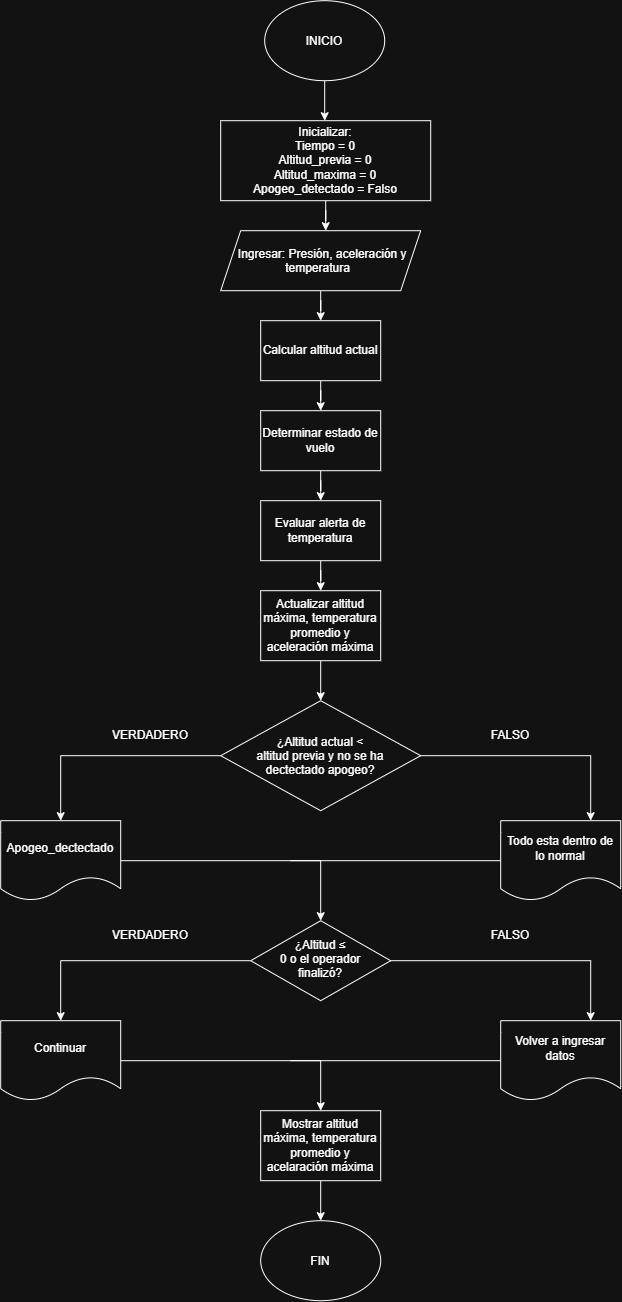

The diagram above was exported from draw.io. Its source (the exported page's mxGraphModel, read from the mxfile embedded in the PNG):
<mxGraphModel dx="2575" dy="1405" grid="1" gridSize="10" guides="1" tooltips="1" connect="1" arrows="1" fold="1" page="1" pageScale="1" pageWidth="827" pageHeight="1169" math="0" shadow="0">
  <root>
    <mxCell id="0" />
    <mxCell id="1" parent="0" />
    <mxCell id="jtNqFM774UwbAb-JNxaB-2" edge="1" parent="1" source="jtNqFM774UwbAb-JNxaB-1" style="edgeStyle=orthogonalEdgeStyle;rounded=0;orthogonalLoop=1;jettySize=auto;html=1;">
      <mxGeometry relative="1" as="geometry">
        <mxPoint x="414" y="140" as="targetPoint" />
      </mxGeometry>
    </mxCell>
    <mxCell id="jtNqFM774UwbAb-JNxaB-1" parent="1" style="ellipse;whiteSpace=wrap;html=1;shapeInside=1;" value="INICIO" vertex="1">
      <mxGeometry height="80" width="120" x="354" y="20" as="geometry" />
    </mxCell>
    <mxCell id="jtNqFM774UwbAb-JNxaB-4" edge="1" parent="1" source="jtNqFM774UwbAb-JNxaB-3" style="edgeStyle=orthogonalEdgeStyle;rounded=0;orthogonalLoop=1;jettySize=auto;html=1;">
      <mxGeometry relative="1" as="geometry">
        <mxPoint x="415" y="250" as="targetPoint" />
      </mxGeometry>
    </mxCell>
    <mxCell id="jtNqFM774UwbAb-JNxaB-3" parent="1" style="rounded=0;whiteSpace=wrap;html=1;" value="Inicializar:&lt;div&gt;Tiempo = 0&lt;/div&gt;&lt;div&gt;Altitud_previa = 0&lt;/div&gt;&lt;div&gt;Altitud_maxima = 0&lt;/div&gt;&lt;div&gt;Apogeo_detectado = Falso&lt;/div&gt;" vertex="1">
      <mxGeometry height="80" width="210" x="310" y="140" as="geometry" />
    </mxCell>
    <mxCell id="jtNqFM774UwbAb-JNxaB-7" edge="1" parent="1" source="jtNqFM774UwbAb-JNxaB-5" style="edgeStyle=orthogonalEdgeStyle;rounded=0;orthogonalLoop=1;jettySize=auto;html=1;" target="jtNqFM774UwbAb-JNxaB-8">
      <mxGeometry relative="1" as="geometry">
        <mxPoint x="410" y="350" as="targetPoint" />
      </mxGeometry>
    </mxCell>
    <mxCell id="jtNqFM774UwbAb-JNxaB-5" parent="1" style="shape=parallelogram;perimeter=parallelogramPerimeter;whiteSpace=wrap;html=1;shapeInside=1;fixedSize=1;" value="Ingresar: Presión, aceleración y temperatura" vertex="1">
      <mxGeometry height="60" width="200" x="310" y="250" as="geometry" />
    </mxCell>
    <mxCell id="jtNqFM774UwbAb-JNxaB-9" edge="1" parent="1" source="jtNqFM774UwbAb-JNxaB-8" style="edgeStyle=orthogonalEdgeStyle;rounded=0;orthogonalLoop=1;jettySize=auto;html=1;" target="jtNqFM774UwbAb-JNxaB-10">
      <mxGeometry relative="1" as="geometry">
        <mxPoint x="410" y="440" as="targetPoint" />
      </mxGeometry>
    </mxCell>
    <mxCell id="jtNqFM774UwbAb-JNxaB-8" parent="1" style="rounded=0;whiteSpace=wrap;html=1;" value="Calcular altitud actual" vertex="1">
      <mxGeometry height="60" width="120" x="350" y="340" as="geometry" />
    </mxCell>
    <mxCell id="jtNqFM774UwbAb-JNxaB-11" edge="1" parent="1" source="jtNqFM774UwbAb-JNxaB-10" style="edgeStyle=orthogonalEdgeStyle;rounded=0;orthogonalLoop=1;jettySize=auto;html=1;" target="jtNqFM774UwbAb-JNxaB-12">
      <mxGeometry relative="1" as="geometry">
        <mxPoint x="410" y="520" as="targetPoint" />
      </mxGeometry>
    </mxCell>
    <mxCell id="jtNqFM774UwbAb-JNxaB-10" parent="1" style="rounded=0;whiteSpace=wrap;html=1;" value="Determinar estado de vuelo" vertex="1">
      <mxGeometry height="60" width="120" x="350" y="430" as="geometry" />
    </mxCell>
    <mxCell id="jtNqFM774UwbAb-JNxaB-13" edge="1" parent="1" source="jtNqFM774UwbAb-JNxaB-12" style="edgeStyle=orthogonalEdgeStyle;rounded=0;orthogonalLoop=1;jettySize=auto;html=1;" target="jtNqFM774UwbAb-JNxaB-14">
      <mxGeometry relative="1" as="geometry">
        <mxPoint x="410" y="620" as="targetPoint" />
      </mxGeometry>
    </mxCell>
    <mxCell id="jtNqFM774UwbAb-JNxaB-12" parent="1" style="rounded=0;whiteSpace=wrap;html=1;" value="Evaluar alerta de temperatura" vertex="1">
      <mxGeometry height="60" width="120" x="350" y="520" as="geometry" />
    </mxCell>
    <mxCell id="jtNqFM774UwbAb-JNxaB-15" edge="1" parent="1" source="jtNqFM774UwbAb-JNxaB-14" style="edgeStyle=orthogonalEdgeStyle;rounded=0;orthogonalLoop=1;jettySize=auto;html=1;" target="jtNqFM774UwbAb-JNxaB-16">
      <mxGeometry relative="1" as="geometry">
        <mxPoint x="410" y="720" as="targetPoint" />
      </mxGeometry>
    </mxCell>
    <mxCell id="jtNqFM774UwbAb-JNxaB-14" parent="1" style="rounded=0;whiteSpace=wrap;html=1;" value="Actualizar altitud máxima, temperatura promedio y aceleración máxima" vertex="1">
      <mxGeometry height="70" width="120" x="350" y="610" as="geometry" />
    </mxCell>
    <mxCell id="jtNqFM774UwbAb-JNxaB-17" edge="1" parent="1" source="jtNqFM774UwbAb-JNxaB-16" style="edgeStyle=orthogonalEdgeStyle;rounded=0;orthogonalLoop=1;jettySize=auto;html=1;entryX=0.5;entryY=0;entryDx=0;entryDy=0;" target="jtNqFM774UwbAb-JNxaB-21">
      <mxGeometry relative="1" as="geometry">
        <mxPoint x="150" y="810" as="targetPoint" />
      </mxGeometry>
    </mxCell>
    <mxCell id="jtNqFM774UwbAb-JNxaB-18" edge="1" parent="1" source="jtNqFM774UwbAb-JNxaB-16" style="edgeStyle=orthogonalEdgeStyle;rounded=0;orthogonalLoop=1;jettySize=auto;html=1;entryX=0.75;entryY=0;entryDx=0;entryDy=0;" target="jtNqFM774UwbAb-JNxaB-22">
      <mxGeometry relative="1" as="geometry">
        <mxPoint x="680" y="800" as="targetPoint" />
      </mxGeometry>
    </mxCell>
    <mxCell id="jtNqFM774UwbAb-JNxaB-16" parent="1" style="rhombus;whiteSpace=wrap;html=1;shapeInside=1;" value="¿Altitud actual &amp;lt; altitud previa y no se ha dectectado apogeo?" vertex="1">
      <mxGeometry height="110" width="200" x="310" y="720" as="geometry" />
    </mxCell>
    <mxCell id="jtNqFM774UwbAb-JNxaB-19" parent="1" style="text;html=1;whiteSpace=wrap;strokeColor=none;fillColor=none;align=center;verticalAlign=middle;rounded=0;" value="VERDADERO" vertex="1">
      <mxGeometry height="30" width="60" x="210" y="740" as="geometry" />
    </mxCell>
    <mxCell id="jtNqFM774UwbAb-JNxaB-20" parent="1" style="text;html=1;whiteSpace=wrap;strokeColor=none;fillColor=none;align=center;verticalAlign=middle;rounded=0;" value="FALSO" vertex="1">
      <mxGeometry height="30" width="60" x="570" y="740" as="geometry" />
    </mxCell>
    <mxCell id="jtNqFM774UwbAb-JNxaB-23" edge="1" parent="1" source="jtNqFM774UwbAb-JNxaB-21" style="edgeStyle=orthogonalEdgeStyle;rounded=0;orthogonalLoop=1;jettySize=auto;html=1;">
      <mxGeometry relative="1" as="geometry">
        <mxPoint x="410" y="940" as="targetPoint" />
      </mxGeometry>
    </mxCell>
    <mxCell id="jtNqFM774UwbAb-JNxaB-21" parent="1" style="shape=document;whiteSpace=wrap;html=1;boundedLbl=1;" value="Apogeo_dectectado" vertex="1">
      <mxGeometry height="80" width="120" x="90" y="840" as="geometry" />
    </mxCell>
    <mxCell id="jtNqFM774UwbAb-JNxaB-24" edge="1" parent="1" source="jtNqFM774UwbAb-JNxaB-22" style="edgeStyle=orthogonalEdgeStyle;rounded=0;orthogonalLoop=1;jettySize=auto;html=1;endArrow=none;endFill=0;">
      <mxGeometry relative="1" as="geometry">
        <mxPoint x="380" y="880" as="targetPoint" />
      </mxGeometry>
    </mxCell>
    <mxCell id="jtNqFM774UwbAb-JNxaB-22" parent="1" style="shape=document;whiteSpace=wrap;html=1;boundedLbl=1;" value="Todo esta dentro de lo normal" vertex="1">
      <mxGeometry height="80" width="120" x="590" y="840" as="geometry" />
    </mxCell>
    <mxCell id="jtNqFM774UwbAb-JNxaB-27" edge="1" parent="1" source="jtNqFM774UwbAb-JNxaB-25" style="edgeStyle=orthogonalEdgeStyle;rounded=0;orthogonalLoop=1;jettySize=auto;html=1;">
      <mxGeometry relative="1" as="geometry">
        <mxPoint x="150" y="1040" as="targetPoint" />
      </mxGeometry>
    </mxCell>
    <mxCell id="jtNqFM774UwbAb-JNxaB-28" edge="1" parent="1" source="jtNqFM774UwbAb-JNxaB-25" style="edgeStyle=orthogonalEdgeStyle;rounded=0;orthogonalLoop=1;jettySize=auto;html=1;">
      <mxGeometry relative="1" as="geometry">
        <mxPoint x="680" y="1040" as="targetPoint" />
      </mxGeometry>
    </mxCell>
    <mxCell id="jtNqFM774UwbAb-JNxaB-25" parent="1" style="rhombus;whiteSpace=wrap;html=1;shapeInside=1;" value="¿Altitud&amp;nbsp;≤ 0 o el operador finalizó?" vertex="1">
      <mxGeometry height="80" width="140" x="340" y="940" as="geometry" />
    </mxCell>
    <mxCell id="jtNqFM774UwbAb-JNxaB-33" edge="1" parent="1" source="jtNqFM774UwbAb-JNxaB-29" style="edgeStyle=orthogonalEdgeStyle;rounded=0;orthogonalLoop=1;jettySize=auto;html=1;">
      <mxGeometry relative="1" as="geometry">
        <mxPoint x="410" y="1130" as="targetPoint" />
      </mxGeometry>
    </mxCell>
    <mxCell id="jtNqFM774UwbAb-JNxaB-29" parent="1" style="shape=document;whiteSpace=wrap;html=1;boundedLbl=1;" value="Continuar" vertex="1">
      <mxGeometry height="80" width="120" x="90" y="1040" as="geometry" />
    </mxCell>
    <mxCell id="jtNqFM774UwbAb-JNxaB-30" parent="1" style="text;html=1;whiteSpace=wrap;strokeColor=none;fillColor=none;align=center;verticalAlign=middle;rounded=0;" value="VERDADERO" vertex="1">
      <mxGeometry height="30" width="60" x="210" y="940" as="geometry" />
    </mxCell>
    <mxCell id="jtNqFM774UwbAb-JNxaB-31" parent="1" style="text;html=1;whiteSpace=wrap;strokeColor=none;fillColor=none;align=center;verticalAlign=middle;rounded=0;" value="FALSO" vertex="1">
      <mxGeometry height="30" width="60" x="570" y="940" as="geometry" />
    </mxCell>
    <mxCell id="jtNqFM774UwbAb-JNxaB-34" edge="1" parent="1" source="jtNqFM774UwbAb-JNxaB-32" style="edgeStyle=orthogonalEdgeStyle;rounded=0;orthogonalLoop=1;jettySize=auto;html=1;endArrow=none;endFill=0;">
      <mxGeometry relative="1" as="geometry">
        <mxPoint x="380" y="1080" as="targetPoint" />
      </mxGeometry>
    </mxCell>
    <mxCell id="jtNqFM774UwbAb-JNxaB-32" parent="1" style="shape=document;whiteSpace=wrap;html=1;boundedLbl=1;" value="Volver a ingresar datos" vertex="1">
      <mxGeometry height="80" width="120" x="590" y="1040" as="geometry" />
    </mxCell>
    <mxCell id="jtNqFM774UwbAb-JNxaB-36" edge="1" parent="1" source="jtNqFM774UwbAb-JNxaB-35" style="edgeStyle=orthogonalEdgeStyle;rounded=0;orthogonalLoop=1;jettySize=auto;html=1;">
      <mxGeometry relative="1" as="geometry">
        <mxPoint x="410" y="1240" as="targetPoint" />
      </mxGeometry>
    </mxCell>
    <mxCell id="jtNqFM774UwbAb-JNxaB-35" parent="1" style="rounded=0;whiteSpace=wrap;html=1;" value="Mostrar altitud máxima, temperatura promedio y acelaración máxima" vertex="1">
      <mxGeometry height="70" width="120" x="350" y="1130" as="geometry" />
    </mxCell>
    <mxCell id="jtNqFM774UwbAb-JNxaB-37" parent="1" style="ellipse;whiteSpace=wrap;html=1;shapeInside=1;" value="FIN" vertex="1">
      <mxGeometry height="80" width="120" x="350" y="1240" as="geometry" />
    </mxCell>
  </root>
</mxGraphModel>